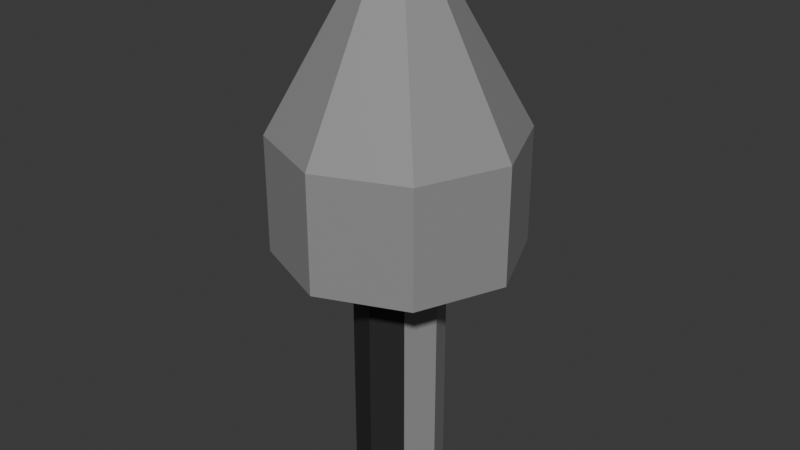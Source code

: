 # Source: Rocket.blend  (saved by Blender 4.0.36; exported with 4.5.12 LTS)
import bpy
from mathutils import Matrix  # noqa: F401  (used for matrix-valued properties, if any)

bpy.ops.wm.read_factory_settings(use_empty=True)
scene = bpy.context.scene
scene.name = 'Scene'

# ---- collections
col_collection = bpy.data.collections.new('Collection'); scene.collection.children.link(col_collection)

# ---- materials (node trees are filled in below, after node groups)
mat_fuse = bpy.data.materials.new('Fuse')
mat_fuse.use_transparent_shadow = False
mat_rocketbody = bpy.data.materials.new('RocketBody')
mat_rocketbody.use_transparent_shadow = False
mat_rockettail = bpy.data.materials.new('RocketTail')
mat_rockettail.use_transparent_shadow = False

# ---- material node trees
mat_fuse.use_nodes = True; mat_fuse.node_tree.nodes.clear()
_N = mat_fuse.node_tree.nodes; _L = mat_fuse.node_tree.links
n0 = _N.new('ShaderNodeBsdfPrincipled'); n0.name = 'Principled BSDF'; n0.location = (10, 300)
n0.inputs[0].default_value = (0.8, 0.0415, 0.07312, 1.0)
n0.inputs[3].default_value = 1.45
n1 = _N.new('ShaderNodeOutputMaterial'); n1.name = 'Material Output'; n1.location = (300, 300)
_L.new(n0.outputs[0], n1.inputs[0])
n1.is_active_output = True
mat_rocketbody.use_nodes = True; mat_rocketbody.node_tree.nodes.clear()
_N = mat_rocketbody.node_tree.nodes; _L = mat_rocketbody.node_tree.links
n0 = _N.new('ShaderNodeBsdfPrincipled'); n0.name = 'Principled BSDF'; n0.location = (10, 300)
n0.inputs[0].default_value = (0.2848, 0.2848, 0.2848, 1.0)
n0.inputs[3].default_value = 1.45
n1 = _N.new('ShaderNodeOutputMaterial'); n1.name = 'Material Output'; n1.location = (300, 300)
_L.new(n0.outputs[0], n1.inputs[0])
n1.is_active_output = True
mat_rockettail.use_nodes = True; mat_rockettail.node_tree.nodes.clear()
_N = mat_rockettail.node_tree.nodes; _L = mat_rockettail.node_tree.links
n0 = _N.new('ShaderNodeBsdfPrincipled'); n0.name = 'Principled BSDF'; n0.location = (10, 300)
n0.inputs[0].default_value = (0.02624, 0.02624, 0.02624, 1.0)
n0.inputs[3].default_value = 1.45
n1 = _N.new('ShaderNodeOutputMaterial'); n1.name = 'Material Output'; n1.location = (300, 300)
_L.new(n0.outputs[0], n1.inputs[0])
n1.is_active_output = True

# ---- world
world_world = bpy.data.worlds.new('World'); scene.world = world_world
world_world.use_nodes = True; world_world.node_tree.nodes.clear()
_N = world_world.node_tree.nodes; _L = world_world.node_tree.links
n0 = _N.new('ShaderNodeOutputWorld'); n0.name = 'World Output'; n0.location = (300, 300)
n1 = _N.new('ShaderNodeBackground'); n1.name = 'Background'; n1.location = (10, 300)
n1.inputs[0].default_value = (0.05088, 0.05088, 0.05088, 1.0)
_L.new(n1.outputs[0], n0.inputs[0])
n0.is_active_output = True
world_world.color = (0.05088, 0.05088, 0.05088)
world_world.use_sun_shadow = False
world_world.sun_shadow_jitter_overblur = 0.0

# ---- meshes
me_cylinder = bpy.data.meshes.new('Cylinder')
me_cylinder.from_pydata([(0.0, -0.4915, 0.6836), (0.0, -0.4915, 0.3208), (0.3476, -0.3476, 0.6836), (0.3476, -0.3476, 0.3208), (0.4915, -5.976e-08, 0.6836), (0.4915, 5.335e-09, 0.3208), (0.3476, 0.3476, 0.6836), (0.3476, 0.3476, 0.3208), (0.0, 0.4915, 0.6836), (0.0, 0.4915, 0.3208), (-0.3476, 0.3476, 0.6836), (-0.3476, 0.3476, 0.3208), (-0.4915, -5.976e-08, 0.6836), (-0.4915, 5.335e-09, 0.3208), (-0.3476, -0.3476, 0.6836), (-0.3476, -0.3476, 0.3208), (-2.531e-09, -0.1425, 1.302), (0.1008, -0.1008, 1.302), (0.1425, -1.086e-07, 1.302), (0.1008, 0.1008, 1.302), (-2.531e-09, 0.1425, 1.302), (-0.1008, 0.1008, 1.302), (-0.1425, -1.086e-07, 1.302), (-0.1008, -0.1008, 1.302), (0.0, -0.4915, 0.2129), (0.3476, -0.3476, 0.2129), (0.4915, 1.118e-08, 0.2129), (0.3476, 0.3476, 0.2129), (0.0, 0.4915, 0.2129), (-0.3476, 0.3476, 0.2129), (-0.4915, 1.118e-08, 0.2129), (-0.3476, -0.3476, 0.2129), (-1.482e-09, -0.1819, 0.0281), (0.1287, -0.1287, 0.0281), (0.1819, 1.576e-08, 0.0281), (0.1287, 0.1287, 0.0281), (-1.482e-09, 0.1819, 0.0281), (-0.1287, 0.1287, 0.0281), (-0.1819, 1.576e-08, 0.0281), (-0.1287, -0.1287, 0.0281), (1.567e-09, -0.1819, -0.7873), (0.1287, -0.1287, -0.7873), (0.1819, 7.498e-08, -0.7873), (0.1287, 0.1287, -0.7873), (1.567e-09, 0.1819, -0.7873), (-0.1287, 0.1287, -0.7873), (-0.1819, 7.498e-08, -0.7873), (-0.1287, -0.1287, -0.7873), (-1.837e-09, -0.08065, 1.387), (0.05703, -0.05703, 1.387), (0.08065, -1.108e-07, 1.387), (0.05703, 0.05703, 1.387), (-1.837e-09, 0.08065, 1.387), (-0.05703, 0.05703, 1.387), (-0.08065, -1.108e-07, 1.387), (-0.05703, -0.05703, 1.387)], [], [(0, 1, 3, 2), (2, 3, 5, 4), (4, 5, 7, 6), (6, 7, 9, 8), (8, 9, 11, 10), (10, 11, 13, 12), (9, 7, 27, 28), (12, 13, 15, 14), (14, 15, 1, 0), (2, 4, 18, 17), (19, 20, 52, 51), (8, 10, 21, 20), (14, 0, 16, 23), (0, 2, 17, 16), (4, 6, 19, 18), (10, 12, 22, 21), (6, 8, 20, 19), (12, 14, 23, 22), (31, 30, 38, 39), (15, 13, 30, 31), (5, 3, 25, 26), (11, 9, 28, 29), (1, 15, 31, 24), (3, 1, 24, 25), (7, 5, 26, 27), (13, 11, 29, 30), (36, 35, 43, 44), (29, 28, 36, 37), (27, 26, 34, 35), (25, 24, 32, 33), (24, 31, 39, 32), (30, 29, 37, 38), (28, 27, 35, 36), (26, 25, 33, 34), (41, 40, 47, 46, 45, 44, 43, 42), (34, 33, 41, 42), (39, 38, 46, 47), (37, 36, 44, 45), (35, 34, 42, 43), (33, 32, 40, 41), (32, 39, 47, 40), (38, 37, 45, 46), (48, 49, 50, 51, 52, 53, 54, 55), (17, 18, 50, 49), (22, 23, 55, 54), (20, 21, 53, 52), (18, 19, 51, 50), (16, 17, 49, 48), (23, 16, 48, 55), (21, 22, 54, 53)])
me_cylinder.polygons.foreach_set('material_index', [1, 1, 1, 1, 1, 1, 1, 1, 1, 1, 0, 1, 1, 1, 1, 1, 1, 1, 1, 1, 1, 1, 1, 1, 1, 1, 1, 1, 1, 1, 1, 1, 1, 1, 2, 1, 2, 1, 1, 2, 2, 2, 0, 0, 0, 0, 0, 0, 0, 0])
_uv = me_cylinder.uv_layers.new(name='UVMap')
_uv.uv.foreach_set('vector', [1.0, 0.5, 1.0, 1.0, 0.875, 1.0, 0.875, 0.5, 0.875, 0.5, 0.875, 1.0, 0.75, 1.0, 0.75, 0.5, 0.75, 0.5, 0.75, 1.0, 0.625, 1.0, 0.625, 0.5, 0.625, 0.5, 0.625, 1.0, 0.5, 1.0, 0.5, 0.5, 0.5, 0.5, 0.5, 1.0, 0.375, 1.0, 0.375, 0.5, 0.375, 0.5, 0.375, 1.0, 0.25, 1.0, 0.25, 0.5, 0.5, 1.0, 0.625, 1.0, 0.625, 1.0, 0.5, 1.0, 0.25, 0.5, 0.25, 1.0, 0.125, 1.0, 0.125, 0.5, 0.125, 0.5, 0.125, 1.0, 0.0, 1.0, 0.0, 0.5, 0.875, 0.5, 0.75, 0.5, 0.75, 0.5, 0.875, 0.5, 0.625, 0.5, 0.5, 0.5, 0.5, 0.5, 0.625, 0.5, 0.5, 0.5, 0.375, 0.5, 0.375, 0.5, 0.5, 0.5, 0.125, 0.5, 0.0, 0.5, 0.0, 0.5, 0.125, 0.5, 1.0, 0.5, 0.875, 0.5, 0.875, 0.5, 1.0, 0.5, 0.75, 0.5, 0.625, 0.5, 0.625, 0.5, 0.75, 0.5, 0.375, 0.5, 0.25, 0.5, 0.25, 0.5, 0.375, 0.5, 0.625, 0.5, 0.5, 0.5, 0.5, 0.5, 0.625, 0.5, 0.25, 0.5, 0.125, 0.5, 0.125, 0.5, 0.25, 0.5, 0.125, 1.0, 0.25, 1.0, 0.25, 1.0, 0.125, 1.0, 0.125, 1.0, 0.25, 1.0, 0.25, 1.0, 0.125, 1.0, 0.75, 1.0, 0.875, 1.0, 0.875, 1.0, 0.75, 1.0, 0.375, 1.0, 0.5, 1.0, 0.5, 1.0, 0.375, 1.0, 0.0, 1.0, 0.125, 1.0, 0.125, 1.0, 0.0, 1.0, 0.875, 1.0, 1.0, 1.0, 1.0, 1.0, 0.875, 1.0, 0.625, 1.0, 0.75, 1.0, 0.75, 1.0, 0.625, 1.0, 0.25, 1.0, 0.375, 1.0, 0.375, 1.0, 0.25, 1.0, 0.5, 1.0, 0.625, 1.0, 0.625, 1.0, 0.5, 1.0, 0.375, 1.0, 0.5, 1.0, 0.5, 1.0, 0.375, 1.0, 0.625, 1.0, 0.75, 1.0, 0.75, 1.0, 0.625, 1.0, 0.875, 1.0, 1.0, 1.0, 1.0, 1.0, 0.875, 1.0, 0.0, 1.0, 0.125, 1.0, 0.125, 1.0, 0.0, 1.0, 0.25, 1.0, 0.375, 1.0, 0.375, 1.0, 0.25, 1.0, 0.5, 1.0, 0.625, 1.0, 0.625, 1.0, 0.5, 1.0, 0.75, 1.0, 0.875, 1.0, 0.875, 1.0, 0.75, 1.0, 0.4197, 0.4197, 0.25, 0.49, 0.08029, 0.4197, 0.01, 0.25, 0.08029, 0.08029, 0.25, 0.01, 0.4197, 0.08029, 0.49, 0.25, 0.75, 1.0, 0.875, 1.0, 0.875, 1.0, 0.75, 1.0, 0.125, 1.0, 0.25, 1.0, 0.25, 1.0, 0.125, 1.0, 0.375, 1.0, 0.5, 1.0, 0.5, 1.0, 0.375, 1.0, 0.625, 1.0, 0.75, 1.0, 0.75, 1.0, 0.625, 1.0, 0.875, 1.0, 1.0, 1.0, 1.0, 1.0, 0.875, 1.0, 0.0, 1.0, 0.125, 1.0, 0.125, 1.0, 0.0, 1.0, 0.25, 1.0, 0.375, 1.0, 0.375, 1.0, 0.25, 1.0, 0.75, 0.49, 0.9197, 0.4197, 0.99, 0.25, 0.9197, 0.08029, 0.75, 0.01, 0.5803, 0.08029, 0.51, 0.25, 0.5803, 0.4197, 0.875, 0.5, 0.75, 0.5, 0.75, 0.5, 0.875, 0.5, 0.25, 0.5, 0.125, 0.5, 0.125, 0.5, 0.25, 0.5, 0.5, 0.5, 0.375, 0.5, 0.375, 0.5, 0.5, 0.5, 0.75, 0.5, 0.625, 0.5, 0.625, 0.5, 0.75, 0.5, 1.0, 0.5, 0.875, 0.5, 0.875, 0.5, 1.0, 0.5, 0.125, 0.5, 0.0, 0.5, 0.0, 0.5, 0.125, 0.5, 0.375, 0.5, 0.25, 0.5, 0.25, 0.5, 0.375, 0.5])
me_cylinder.materials.append(mat_fuse)
me_cylinder.materials.append(mat_rocketbody)
me_cylinder.materials.append(mat_rockettail)
me_cylinder.update()

# ---- objects
ob_rocket = bpy.data.objects.new('Rocket', me_cylinder)

# ---- transforms, parenting, visibility, modifiers, constraints
ob_rocket.location = (0.0, 0.0, 0.0)

# ---- collection membership
col_collection.objects.link(ob_rocket)

# ---- scene / render settings (as saved in the file)
scene.frame_start = 1; scene.frame_end = 250; scene.frame_set(1)
scene.render.engine = 'BLENDER_EEVEE_NEXT'
scene.cycles.sampling_pattern = 'TABULATED_SOBOL'
bpy.context.view_layer.update()

# ---- added for rendering (the .blend has no active camera and no usable light): camera, sun
cam_auto = bpy.data.cameras.new('AutoCamera')
cam_auto.lens = 50.0
cam_auto.sensor_width = 36.0
cam_auto.clip_end = 1000.0
ob_auto_camera = bpy.data.objects.new('AutoCamera', cam_auto)
scene.collection.objects.link(ob_auto_camera)
ob_auto_camera.location = (2.38756, -2.86508, 2.20972)
ob_auto_camera.rotation_euler = (1.09748, -7.21219e-08, 0.694738)
scene.camera = ob_auto_camera
light_auto_sun = bpy.data.lights.new('AutoSun', 'SUN')
light_auto_sun.energy = 3.0
light_auto_sun.angle = 0.0523599
ob_auto_sun = bpy.data.objects.new('AutoSun', light_auto_sun)
scene.collection.objects.link(ob_auto_sun)
ob_auto_sun.rotation_euler = (0.872665, 0.174533, 0.523599)
bpy.context.view_layer.update()
